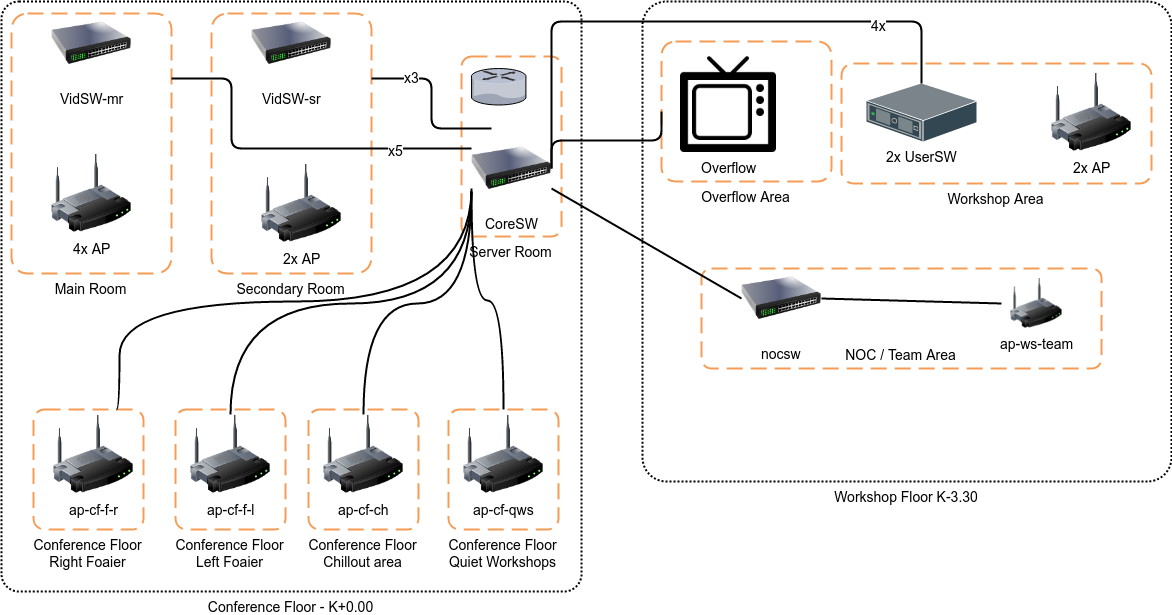

The diagram above was exported from draw.io. Its source (the exported page's mxGraphModel, read from the mxfile embedded in the PNG):
<mxGraphModel dx="1430" dy="733" grid="1" gridSize="10" guides="1" tooltips="1" connect="1" arrows="1" fold="1" page="1" pageScale="1" pageWidth="1654" pageHeight="1169" background="#ffffff" math="0" shadow="0">
  <root>
    <mxCell id="0" />
    <mxCell id="1" parent="0" />
    <mxCell id="46" value="Workshop Floor K-3.30" style="rounded=1;arcSize=5;dashed=1;strokeColor=#000000;fillColor=none;gradientColor=none;dashPattern=1 1;strokeWidth=2;fontSize=14;verticalAlign=top;labelPosition=center;verticalLabelPosition=bottom;align=center;movable=1;resizable=1;rotatable=1;deletable=1;editable=1;connectable=1;container=1;" parent="1" vertex="1">
      <mxGeometry x="661" y="20" width="529" height="480" as="geometry" />
    </mxCell>
    <mxCell id="39" value="Conference Floor - K+0.00" style="rounded=1;arcSize=3;dashed=1;strokeColor=#000000;fillColor=none;gradientColor=none;dashPattern=1 1;strokeWidth=2;fontSize=14;verticalAlign=top;labelPosition=center;verticalLabelPosition=bottom;align=center;" parent="1" vertex="1">
      <mxGeometry x="20" y="20" width="580" height="590" as="geometry" />
    </mxCell>
    <mxCell id="33" value="" style="group" parent="1" vertex="1" connectable="0">
      <mxGeometry x="860" y="82" width="310" height="120" as="geometry" />
    </mxCell>
    <mxCell id="21" value="Workshop Area" style="rounded=1;arcSize=10;dashed=1;strokeColor=#F59D56;fillColor=none;gradientColor=none;dashPattern=8 4;strokeWidth=2;fontSize=14;verticalAlign=top;labelPosition=center;verticalLabelPosition=bottom;align=center;" parent="33" vertex="1">
      <mxGeometry width="310" height="120" as="geometry" />
    </mxCell>
    <mxCell id="14" value="2x UserSW" style="shadow=0;dashed=0;html=1;labelPosition=center;verticalLabelPosition=bottom;verticalAlign=top;shape=mxgraph.veeam.3d.switch;fontSize=14;" parent="33" vertex="1">
      <mxGeometry x="25" y="20" width="110" height="58" as="geometry" />
    </mxCell>
    <mxCell id="15" value="2x AP" style="image;html=1;labelBackgroundColor=#ffffff;image=img/lib/clip_art/networking/Wireless_Router_128x128.png;fontSize=14;" parent="33" vertex="1">
      <mxGeometry x="210" y="9" width="80" height="80" as="geometry" />
    </mxCell>
    <mxCell id="34" value="" style="group" parent="1" vertex="1" connectable="0">
      <mxGeometry x="720" y="277" width="400" height="110" as="geometry" />
    </mxCell>
    <mxCell id="30" value="NOC / Team Area" style="rounded=1;arcSize=10;dashed=1;strokeColor=#F59D56;fillColor=none;gradientColor=none;dashPattern=8 4;strokeWidth=2;fontSize=14;verticalAlign=bottom;" parent="34" vertex="1">
      <mxGeometry y="10" width="400" height="100" as="geometry" />
    </mxCell>
    <mxCell id="13" value="nocsw" style="image;html=1;labelBackgroundColor=#ffffff;image=img/lib/clip_art/networking/Switch_128x128.png;fontSize=14;" parent="34" vertex="1">
      <mxGeometry x="40" width="80" height="80" as="geometry" />
    </mxCell>
    <mxCell id="54" style="html=1;exitX=0;exitY=0.5;entryX=1;entryY=0.5;endArrow=none;endFill=0;jettySize=auto;orthogonalLoop=1;strokeWidth=2;fontSize=14;" edge="1" parent="34" source="32" target="13">
      <mxGeometry relative="1" as="geometry" />
    </mxCell>
    <mxCell id="32" value="ap-ws-team" style="image;html=1;labelBackgroundColor=#ffffff;image=img/lib/clip_art/networking/Wireless_Router_128x128.png;fontSize=14;" parent="34" vertex="1">
      <mxGeometry x="300" y="20" width="70" height="50" as="geometry" />
    </mxCell>
    <mxCell id="35" value="" style="group" parent="1" vertex="1" connectable="0">
      <mxGeometry x="52" y="428" width="110" height="120" as="geometry" />
    </mxCell>
    <mxCell id="11" value="ap-cf-f-r" style="image;html=1;labelBackgroundColor=#ffffff;image=img/lib/clip_art/networking/Wireless_Router_128x128.png;fontSize=14;" parent="35" vertex="1">
      <mxGeometry x="20" y="5" width="80" height="80" as="geometry" />
    </mxCell>
    <mxCell id="19" value="Conference Floor&#10;Right Foaier" style="rounded=1;arcSize=10;dashed=1;strokeColor=#F59D56;fillColor=none;gradientColor=none;dashPattern=8 4;strokeWidth=2;fontSize=14;verticalAlign=top;labelPosition=center;verticalLabelPosition=bottom;align=center;" parent="35" vertex="1">
      <mxGeometry width="110" height="120" as="geometry" />
    </mxCell>
    <mxCell id="36" value="" style="group" parent="1" vertex="1" connectable="0">
      <mxGeometry x="194" y="428" width="110" height="120" as="geometry" />
    </mxCell>
    <mxCell id="20" value="Conference Floor&#10;Left Foaier" style="rounded=1;arcSize=10;dashed=1;strokeColor=#F59D56;fillColor=none;gradientColor=none;dashPattern=8 4;strokeWidth=2;fontSize=14;verticalAlign=top;labelPosition=center;verticalLabelPosition=bottom;align=center;" parent="36" vertex="1">
      <mxGeometry width="110" height="120" as="geometry" />
    </mxCell>
    <mxCell id="12" value="ap-cf-f-l" style="image;html=1;labelBackgroundColor=#ffffff;image=img/lib/clip_art/networking/Wireless_Router_128x128.png;fontSize=14;" parent="36" vertex="1">
      <mxGeometry x="15" y="5" width="80" height="80" as="geometry" />
    </mxCell>
    <mxCell id="37" value="" style="group" parent="1" vertex="1" connectable="0">
      <mxGeometry x="230" y="22" width="160" height="470" as="geometry" />
    </mxCell>
    <mxCell id="18" value="Secondary Room" style="rounded=1;arcSize=10;dashed=1;strokeColor=#F59D56;fillColor=none;gradientColor=none;dashPattern=8 4;strokeWidth=2;fontSize=14;verticalAlign=top;labelPosition=center;verticalLabelPosition=bottom;align=center;" parent="37" vertex="1">
      <mxGeometry y="10" width="160" height="260" as="geometry" />
    </mxCell>
    <mxCell id="7" value="VidSW-sr" style="image;html=1;labelBackgroundColor=#ffffff;image=img/lib/clip_art/networking/Switch_128x128.png;fontSize=14;" parent="37" vertex="1">
      <mxGeometry x="40" width="80" height="80" as="geometry" />
    </mxCell>
    <mxCell id="9" value="2x AP" style="image;html=1;labelBackgroundColor=#ffffff;image=img/lib/clip_art/networking/Wireless_Router_128x128.png;fontSize=14;" parent="37" vertex="1">
      <mxGeometry x="50" y="160" width="80" height="80" as="geometry" />
    </mxCell>
    <mxCell id="38" value="" style="group" parent="1" vertex="1" connectable="0">
      <mxGeometry x="30" y="22" width="160" height="270" as="geometry" />
    </mxCell>
    <mxCell id="16" value="Main Room" style="rounded=1;arcSize=10;dashed=1;strokeColor=#F59D56;fillColor=none;gradientColor=none;dashPattern=8 4;strokeWidth=2;fontSize=14;verticalAlign=top;labelPosition=center;verticalLabelPosition=bottom;align=center;" parent="38" vertex="1">
      <mxGeometry y="10" width="160" height="260" as="geometry" />
    </mxCell>
    <mxCell id="6" value="VidSW-mr" style="image;html=1;labelBackgroundColor=#ffffff;image=img/lib/clip_art/networking/Switch_128x128.png;fontSize=14;" parent="38" vertex="1">
      <mxGeometry x="40" width="80" height="80" as="geometry" />
    </mxCell>
    <mxCell id="8" value="4x AP" style="image;html=1;labelBackgroundColor=#ffffff;image=img/lib/clip_art/networking/Wireless_Router_128x128.png;fontSize=14;" parent="38" vertex="1">
      <mxGeometry x="40" y="150" width="80" height="80" as="geometry" />
    </mxCell>
    <mxCell id="41" value="" style="group" parent="1" vertex="1" connectable="0">
      <mxGeometry x="480" y="75" width="100" height="180" as="geometry" />
    </mxCell>
    <mxCell id="40" value="Server Room" style="rounded=1;arcSize=10;dashed=1;strokeColor=#F59D56;fillColor=none;gradientColor=none;dashPattern=8 4;strokeWidth=2;fontSize=14;verticalAlign=top;labelPosition=center;verticalLabelPosition=bottom;align=center;" parent="41" vertex="1">
      <mxGeometry width="100" height="180" as="geometry" />
    </mxCell>
    <mxCell id="3" value="" style="verticalLabelPosition=bottom;aspect=fixed;html=1;verticalAlign=top;strokeColor=none;shape=mxgraph.citrix.router;fontSize=14;" parent="41" vertex="1">
      <mxGeometry x="10" y="12" width="55" height="36.5" as="geometry" />
    </mxCell>
    <mxCell id="5" value="CoreSW" style="image;html=1;labelBackgroundColor=#ffffff;image=img/lib/clip_art/networking/Switch_128x128.png;fontSize=14;" parent="41" vertex="1">
      <mxGeometry x="10" y="72" width="80" height="80" as="geometry" />
    </mxCell>
    <mxCell id="45" value="" style="group" parent="1" vertex="1" connectable="0">
      <mxGeometry x="680" y="60" width="170" height="140" as="geometry" />
    </mxCell>
    <mxCell id="42" value="Overflow" style="shape=image;html=1;verticalAlign=top;verticalLabelPosition=bottom;labelBackgroundColor=#ffffff;imageAspect=0;aspect=fixed;image=https://cdn2.iconfinder.com/data/icons/multimedia-26/24/multimedia-36-128.png;fontSize=14;" parent="45" vertex="1">
      <mxGeometry x="19" y="15" width="96" height="96" as="geometry" />
    </mxCell>
    <mxCell id="43" value="Overflow Area" style="rounded=1;arcSize=10;dashed=1;strokeColor=#F59D56;fillColor=none;gradientColor=none;dashPattern=8 4;strokeWidth=2;fontSize=14;verticalAlign=top;labelPosition=center;verticalLabelPosition=bottom;align=center;" parent="45" vertex="1">
      <mxGeometry width="170" height="140" as="geometry" />
    </mxCell>
    <mxCell id="47" value="" style="group" vertex="1" connectable="0" parent="1">
      <mxGeometry x="327" y="428" width="110" height="120" as="geometry" />
    </mxCell>
    <mxCell id="48" value="Conference Floor&#10;Chillout area" style="rounded=1;arcSize=10;dashed=1;strokeColor=#F59D56;fillColor=none;gradientColor=none;dashPattern=8 4;strokeWidth=2;fontSize=14;verticalAlign=top;labelPosition=center;verticalLabelPosition=bottom;align=center;" vertex="1" parent="47">
      <mxGeometry width="110" height="120" as="geometry" />
    </mxCell>
    <mxCell id="49" value="ap-cf-ch" style="image;html=1;labelBackgroundColor=#ffffff;image=img/lib/clip_art/networking/Wireless_Router_128x128.png;fontSize=14;" vertex="1" parent="47">
      <mxGeometry x="15" y="5" width="80" height="80" as="geometry" />
    </mxCell>
    <mxCell id="50" value="" style="group" vertex="1" connectable="0" parent="1">
      <mxGeometry x="467" y="428" width="110" height="120" as="geometry" />
    </mxCell>
    <mxCell id="51" value="Conference Floor&#10;Quiet Workshops" style="rounded=1;arcSize=10;dashed=1;strokeColor=#F59D56;fillColor=none;gradientColor=none;dashPattern=8 4;strokeWidth=2;fontSize=14;verticalAlign=top;labelPosition=center;verticalLabelPosition=bottom;align=center;" vertex="1" parent="50">
      <mxGeometry width="110" height="120" as="geometry" />
    </mxCell>
    <mxCell id="52" value="ap-cf-qws" style="image;html=1;labelBackgroundColor=#ffffff;image=img/lib/clip_art/networking/Wireless_Router_128x128.png;fontSize=14;" vertex="1" parent="50">
      <mxGeometry x="15" y="5" width="80" height="80" as="geometry" />
    </mxCell>
    <mxCell id="55" style="edgeStyle=none;html=1;exitX=0;exitY=0.5;entryX=1;entryY=0.75;endArrow=none;endFill=0;jettySize=auto;orthogonalLoop=1;strokeWidth=2;fontSize=14;" edge="1" parent="1" source="13" target="5">
      <mxGeometry relative="1" as="geometry" />
    </mxCell>
    <mxCell id="56" style="edgeStyle=elbowEdgeStyle;html=1;entryX=1;entryY=0.5;endArrow=none;endFill=0;jettySize=auto;orthogonalLoop=1;strokeWidth=2;fontSize=14;" edge="1" parent="1" source="14" target="5">
      <mxGeometry relative="1" as="geometry">
        <Array as="points">
          <mxPoint x="820" y="40" />
          <mxPoint x="870" y="210" />
        </Array>
      </mxGeometry>
    </mxCell>
    <mxCell id="57" value="4x" style="text;html=1;resizable=0;points=[];align=center;verticalAlign=middle;labelBackgroundColor=#ffffff;fontSize=14;" vertex="1" connectable="0" parent="56">
      <mxGeometry x="-0.7962" y="43" relative="1" as="geometry">
        <mxPoint as="offset" />
      </mxGeometry>
    </mxCell>
    <mxCell id="58" style="edgeStyle=elbowEdgeStyle;html=1;entryX=0.25;entryY=0;endArrow=none;endFill=0;jettySize=auto;orthogonalLoop=1;strokeWidth=2;fontSize=14;exitX=1;exitY=0.25;" edge="1" parent="1" source="18" target="5">
      <mxGeometry relative="1" as="geometry">
        <mxPoint x="400" y="62" as="sourcePoint" />
      </mxGeometry>
    </mxCell>
    <mxCell id="63" value="x3" style="text;html=1;resizable=0;points=[];align=center;verticalAlign=middle;labelBackgroundColor=#ffffff;fontSize=14;" vertex="1" connectable="0" parent="58">
      <mxGeometry x="-0.5265" y="2" relative="1" as="geometry">
        <mxPoint as="offset" />
      </mxGeometry>
    </mxCell>
    <mxCell id="59" style="edgeStyle=elbowEdgeStyle;html=1;entryX=0;entryY=0.25;endArrow=none;endFill=0;jettySize=auto;orthogonalLoop=1;strokeWidth=2;fontSize=14;exitX=1;exitY=0.25;" edge="1" parent="1" source="16" target="5">
      <mxGeometry relative="1" as="geometry">
        <mxPoint x="200" y="97" as="sourcePoint" />
        <Array as="points">
          <mxPoint x="250" y="130" />
        </Array>
      </mxGeometry>
    </mxCell>
    <mxCell id="64" value="x5" style="text;html=1;resizable=0;points=[];align=center;verticalAlign=middle;labelBackgroundColor=#ffffff;fontSize=14;" vertex="1" connectable="0" parent="59">
      <mxGeometry x="0.5906" y="-1" relative="1" as="geometry">
        <mxPoint as="offset" />
      </mxGeometry>
    </mxCell>
    <mxCell id="62" style="edgeStyle=elbowEdgeStyle;elbow=vertical;html=1;exitX=0;exitY=0.5;entryX=1;entryY=0.5;endArrow=none;endFill=0;jettySize=auto;orthogonalLoop=1;strokeWidth=2;fontSize=14;" edge="1" parent="1" source="43" target="5">
      <mxGeometry relative="1" as="geometry" />
    </mxCell>
    <mxCell id="66" style="edgeStyle=orthogonalEdgeStyle;html=1;exitX=0.75;exitY=0;entryX=0;entryY=0.75;endArrow=none;endFill=0;jettySize=auto;orthogonalLoop=1;strokeWidth=2;fontSize=14;elbow=vertical;curved=1;" edge="1" parent="1" source="19" target="5">
      <mxGeometry relative="1" as="geometry">
        <Array as="points">
          <mxPoint x="138" y="320" />
          <mxPoint x="490" y="320" />
        </Array>
      </mxGeometry>
    </mxCell>
    <mxCell id="67" style="edgeStyle=orthogonalEdgeStyle;curved=1;html=1;exitX=0.5;exitY=0;endArrow=none;endFill=0;jettySize=auto;orthogonalLoop=1;strokeWidth=2;fontSize=14;" edge="1" parent="1" source="12">
      <mxGeometry relative="1" as="geometry">
        <mxPoint x="490" y="210" as="targetPoint" />
      </mxGeometry>
    </mxCell>
    <mxCell id="68" style="edgeStyle=orthogonalEdgeStyle;curved=1;html=1;exitX=0.5;exitY=0;endArrow=none;endFill=0;jettySize=auto;orthogonalLoop=1;strokeWidth=2;fontSize=14;" edge="1" parent="1" source="49">
      <mxGeometry relative="1" as="geometry">
        <mxPoint x="490" y="210" as="targetPoint" />
      </mxGeometry>
    </mxCell>
    <mxCell id="69" style="edgeStyle=orthogonalEdgeStyle;curved=1;html=1;exitX=0.5;exitY=0;endArrow=none;endFill=0;jettySize=auto;orthogonalLoop=1;strokeWidth=2;fontSize=14;" edge="1" parent="1" source="51">
      <mxGeometry relative="1" as="geometry">
        <mxPoint x="490" y="210" as="targetPoint" />
      </mxGeometry>
    </mxCell>
  </root>
</mxGraphModel>